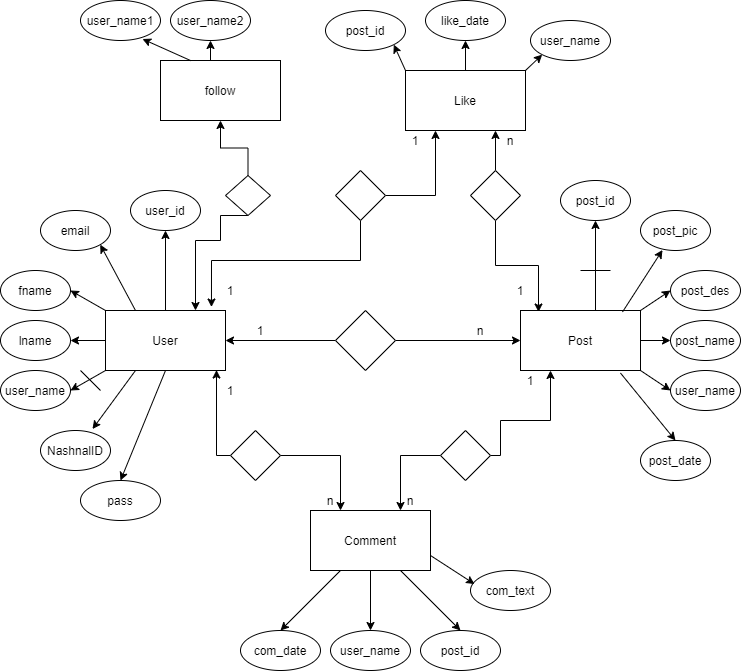

The diagram above was exported from draw.io. Its source (the exported page's mxGraphModel, read from the mxfile embedded in the PNG):
<mxGraphModel dx="1422" dy="728" grid="1" gridSize="10" guides="1" tooltips="1" connect="1" arrows="1" fold="1" page="1" pageScale="1" pageWidth="850" pageHeight="1100" math="0" shadow="0" extFonts="Permanent Marker^https://fonts.googleapis.com/css?family=Permanent+Marker">
  <root>
    <mxCell id="0" />
    <mxCell id="1" parent="0" />
    <mxCell id="a4Mg56KBdL65KJDBzp01-1" value="User" style="rounded=0;whiteSpace=wrap;html=1;" parent="1" vertex="1">
      <mxGeometry x="165" y="320" width="120" height="60" as="geometry" />
    </mxCell>
    <mxCell id="a4Mg56KBdL65KJDBzp01-2" value="user_id" style="ellipse;whiteSpace=wrap;html=1;" parent="1" vertex="1">
      <mxGeometry x="190" y="200" width="70" height="40" as="geometry" />
    </mxCell>
    <mxCell id="a4Mg56KBdL65KJDBzp01-3" value="" style="endArrow=classic;html=1;exitX=0.5;exitY=0;exitDx=0;exitDy=0;entryX=0.5;entryY=1;entryDx=0;entryDy=0;" parent="1" source="a4Mg56KBdL65KJDBzp01-1" target="a4Mg56KBdL65KJDBzp01-2" edge="1">
      <mxGeometry width="50" height="50" relative="1" as="geometry">
        <mxPoint x="450" y="400" as="sourcePoint" />
        <mxPoint x="500" y="350" as="targetPoint" />
      </mxGeometry>
    </mxCell>
    <mxCell id="a4Mg56KBdL65KJDBzp01-5" value="email" style="ellipse;whiteSpace=wrap;html=1;" parent="1" vertex="1">
      <mxGeometry x="100" y="220" width="70" height="40" as="geometry" />
    </mxCell>
    <mxCell id="a4Mg56KBdL65KJDBzp01-6" value="fname" style="ellipse;whiteSpace=wrap;html=1;" parent="1" vertex="1">
      <mxGeometry x="60" y="280" width="70" height="40" as="geometry" />
    </mxCell>
    <mxCell id="a4Mg56KBdL65KJDBzp01-7" value="lname" style="ellipse;whiteSpace=wrap;html=1;" parent="1" vertex="1">
      <mxGeometry x="60" y="330" width="70" height="40" as="geometry" />
    </mxCell>
    <mxCell id="a4Mg56KBdL65KJDBzp01-8" value="user_name" style="ellipse;whiteSpace=wrap;html=1;" parent="1" vertex="1">
      <mxGeometry x="60" y="380" width="70" height="40" as="geometry" />
    </mxCell>
    <mxCell id="a4Mg56KBdL65KJDBzp01-9" value="NashnalID" style="ellipse;whiteSpace=wrap;html=1;" parent="1" vertex="1">
      <mxGeometry x="100" y="440" width="70" height="40" as="geometry" />
    </mxCell>
    <mxCell id="a4Mg56KBdL65KJDBzp01-10" value="" style="endArrow=classic;html=1;exitX=0.25;exitY=0;exitDx=0;exitDy=0;entryX=1;entryY=1;entryDx=0;entryDy=0;" parent="1" source="a4Mg56KBdL65KJDBzp01-1" target="a4Mg56KBdL65KJDBzp01-5" edge="1">
      <mxGeometry width="50" height="50" relative="1" as="geometry">
        <mxPoint x="240" y="330" as="sourcePoint" />
        <mxPoint x="225" y="250" as="targetPoint" />
      </mxGeometry>
    </mxCell>
    <mxCell id="a4Mg56KBdL65KJDBzp01-11" value="" style="endArrow=classic;html=1;exitX=0;exitY=0;exitDx=0;exitDy=0;entryX=1;entryY=0.5;entryDx=0;entryDy=0;" parent="1" source="a4Mg56KBdL65KJDBzp01-1" target="a4Mg56KBdL65KJDBzp01-6" edge="1">
      <mxGeometry width="50" height="50" relative="1" as="geometry">
        <mxPoint x="250" y="340" as="sourcePoint" />
        <mxPoint x="235" y="260" as="targetPoint" />
      </mxGeometry>
    </mxCell>
    <mxCell id="a4Mg56KBdL65KJDBzp01-12" value="" style="endArrow=classic;html=1;exitX=0;exitY=0.5;exitDx=0;exitDy=0;entryX=1;entryY=0.5;entryDx=0;entryDy=0;" parent="1" source="a4Mg56KBdL65KJDBzp01-1" target="a4Mg56KBdL65KJDBzp01-7" edge="1">
      <mxGeometry width="50" height="50" relative="1" as="geometry">
        <mxPoint x="260" y="350" as="sourcePoint" />
        <mxPoint x="245" y="270" as="targetPoint" />
      </mxGeometry>
    </mxCell>
    <mxCell id="a4Mg56KBdL65KJDBzp01-13" value="" style="endArrow=classic;html=1;exitX=0;exitY=1;exitDx=0;exitDy=0;entryX=1;entryY=0.5;entryDx=0;entryDy=0;" parent="1" source="a4Mg56KBdL65KJDBzp01-1" target="a4Mg56KBdL65KJDBzp01-8" edge="1">
      <mxGeometry width="50" height="50" relative="1" as="geometry">
        <mxPoint x="270" y="360" as="sourcePoint" />
        <mxPoint x="255" y="280" as="targetPoint" />
      </mxGeometry>
    </mxCell>
    <mxCell id="a4Mg56KBdL65KJDBzp01-14" value="" style="endArrow=classic;html=1;exitX=0.25;exitY=1;exitDx=0;exitDy=0;entryX=0.743;entryY=-0.037;entryDx=0;entryDy=0;entryPerimeter=0;" parent="1" source="a4Mg56KBdL65KJDBzp01-1" target="a4Mg56KBdL65KJDBzp01-9" edge="1">
      <mxGeometry width="50" height="50" relative="1" as="geometry">
        <mxPoint x="280" y="370" as="sourcePoint" />
        <mxPoint x="265" y="290" as="targetPoint" />
      </mxGeometry>
    </mxCell>
    <mxCell id="a4Mg56KBdL65KJDBzp01-15" value="pass" style="ellipse;whiteSpace=wrap;html=1;" parent="1" vertex="1">
      <mxGeometry x="140" y="490" width="80" height="40" as="geometry" />
    </mxCell>
    <mxCell id="a4Mg56KBdL65KJDBzp01-17" value="" style="endArrow=classic;html=1;exitX=0.5;exitY=1;exitDx=0;exitDy=0;entryX=0.5;entryY=0;entryDx=0;entryDy=0;" parent="1" source="a4Mg56KBdL65KJDBzp01-1" target="a4Mg56KBdL65KJDBzp01-15" edge="1">
      <mxGeometry width="50" height="50" relative="1" as="geometry">
        <mxPoint x="450" y="400" as="sourcePoint" />
        <mxPoint x="500" y="350" as="targetPoint" />
      </mxGeometry>
    </mxCell>
    <mxCell id="a4Mg56KBdL65KJDBzp01-19" value="Post" style="rounded=0;whiteSpace=wrap;html=1;" parent="1" vertex="1">
      <mxGeometry x="580" y="320" width="120" height="60" as="geometry" />
    </mxCell>
    <mxCell id="a4Mg56KBdL65KJDBzp01-21" value="post_id" style="ellipse;whiteSpace=wrap;html=1;" parent="1" vertex="1">
      <mxGeometry x="620" y="190" width="70" height="40" as="geometry" />
    </mxCell>
    <mxCell id="a4Mg56KBdL65KJDBzp01-22" value="" style="endArrow=classic;html=1;exitX=0.5;exitY=0;exitDx=0;exitDy=0;entryX=0.5;entryY=1;entryDx=0;entryDy=0;" parent="1" target="a4Mg56KBdL65KJDBzp01-21" edge="1">
      <mxGeometry width="50" height="50" relative="1" as="geometry">
        <mxPoint x="655" y="320" as="sourcePoint" />
        <mxPoint x="925" y="350" as="targetPoint" />
      </mxGeometry>
    </mxCell>
    <mxCell id="a4Mg56KBdL65KJDBzp01-23" value="" style="endArrow=none;html=1;" parent="1" edge="1">
      <mxGeometry width="50" height="50" relative="1" as="geometry">
        <mxPoint x="640" y="280" as="sourcePoint" />
        <mxPoint x="670" y="280" as="targetPoint" />
      </mxGeometry>
    </mxCell>
    <mxCell id="a4Mg56KBdL65KJDBzp01-24" value="post_pic" style="ellipse;whiteSpace=wrap;html=1;" parent="1" vertex="1">
      <mxGeometry x="700" y="220" width="70" height="40" as="geometry" />
    </mxCell>
    <mxCell id="a4Mg56KBdL65KJDBzp01-26" value="post_des" style="ellipse;whiteSpace=wrap;html=1;" parent="1" vertex="1">
      <mxGeometry x="730" y="280" width="70" height="40" as="geometry" />
    </mxCell>
    <mxCell id="a4Mg56KBdL65KJDBzp01-27" value="post_name" style="ellipse;whiteSpace=wrap;html=1;" parent="1" vertex="1">
      <mxGeometry x="730" y="330" width="70" height="40" as="geometry" />
    </mxCell>
    <mxCell id="a4Mg56KBdL65KJDBzp01-28" value="user_name" style="ellipse;whiteSpace=wrap;html=1;" parent="1" vertex="1">
      <mxGeometry x="730" y="380" width="70" height="40" as="geometry" />
    </mxCell>
    <mxCell id="a4Mg56KBdL65KJDBzp01-29" value="post_date" style="ellipse;whiteSpace=wrap;html=1;" parent="1" vertex="1">
      <mxGeometry x="700" y="450" width="70" height="40" as="geometry" />
    </mxCell>
    <mxCell id="a4Mg56KBdL65KJDBzp01-31" value="" style="endArrow=classic;html=1;exitX=0.85;exitY=0.025;exitDx=0;exitDy=0;entryX=0.314;entryY=0.988;entryDx=0;entryDy=0;exitPerimeter=0;entryPerimeter=0;" parent="1" source="a4Mg56KBdL65KJDBzp01-19" target="a4Mg56KBdL65KJDBzp01-24" edge="1">
      <mxGeometry width="50" height="50" relative="1" as="geometry">
        <mxPoint x="665" y="330" as="sourcePoint" />
        <mxPoint x="665" y="240" as="targetPoint" />
      </mxGeometry>
    </mxCell>
    <mxCell id="a4Mg56KBdL65KJDBzp01-32" value="" style="endArrow=classic;html=1;exitX=1;exitY=0.5;exitDx=0;exitDy=0;entryX=0;entryY=0.5;entryDx=0;entryDy=0;" parent="1" source="a4Mg56KBdL65KJDBzp01-19" target="a4Mg56KBdL65KJDBzp01-27" edge="1">
      <mxGeometry width="50" height="50" relative="1" as="geometry">
        <mxPoint x="675" y="340" as="sourcePoint" />
        <mxPoint x="675" y="250" as="targetPoint" />
      </mxGeometry>
    </mxCell>
    <mxCell id="a4Mg56KBdL65KJDBzp01-33" value="" style="endArrow=classic;html=1;exitX=1;exitY=1;exitDx=0;exitDy=0;entryX=0;entryY=0.5;entryDx=0;entryDy=0;" parent="1" source="a4Mg56KBdL65KJDBzp01-19" target="a4Mg56KBdL65KJDBzp01-28" edge="1">
      <mxGeometry width="50" height="50" relative="1" as="geometry">
        <mxPoint x="685" y="350" as="sourcePoint" />
        <mxPoint x="685" y="260" as="targetPoint" />
      </mxGeometry>
    </mxCell>
    <mxCell id="a4Mg56KBdL65KJDBzp01-34" value="" style="endArrow=classic;html=1;exitX=0.833;exitY=1.042;exitDx=0;exitDy=0;entryX=0.5;entryY=0;entryDx=0;entryDy=0;exitPerimeter=0;" parent="1" source="a4Mg56KBdL65KJDBzp01-19" target="a4Mg56KBdL65KJDBzp01-29" edge="1">
      <mxGeometry width="50" height="50" relative="1" as="geometry">
        <mxPoint x="695" y="360" as="sourcePoint" />
        <mxPoint x="695" y="270" as="targetPoint" />
      </mxGeometry>
    </mxCell>
    <mxCell id="a4Mg56KBdL65KJDBzp01-36" value="" style="endArrow=classic;html=1;exitX=1;exitY=0;exitDx=0;exitDy=0;entryX=0;entryY=0.5;entryDx=0;entryDy=0;" parent="1" source="a4Mg56KBdL65KJDBzp01-19" target="a4Mg56KBdL65KJDBzp01-26" edge="1">
      <mxGeometry width="50" height="50" relative="1" as="geometry">
        <mxPoint x="675" y="340" as="sourcePoint" />
        <mxPoint x="675" y="250" as="targetPoint" />
      </mxGeometry>
    </mxCell>
    <mxCell id="a4Mg56KBdL65KJDBzp01-38" style="edgeStyle=orthogonalEdgeStyle;rounded=0;orthogonalLoop=1;jettySize=auto;html=1;entryX=0;entryY=0.5;entryDx=0;entryDy=0;" parent="1" source="a4Mg56KBdL65KJDBzp01-37" target="a4Mg56KBdL65KJDBzp01-19" edge="1">
      <mxGeometry relative="1" as="geometry" />
    </mxCell>
    <mxCell id="a4Mg56KBdL65KJDBzp01-39" style="edgeStyle=orthogonalEdgeStyle;rounded=0;orthogonalLoop=1;jettySize=auto;html=1;" parent="1" source="a4Mg56KBdL65KJDBzp01-37" target="a4Mg56KBdL65KJDBzp01-1" edge="1">
      <mxGeometry relative="1" as="geometry" />
    </mxCell>
    <mxCell id="a4Mg56KBdL65KJDBzp01-37" value="" style="rhombus;whiteSpace=wrap;html=1;" parent="1" vertex="1">
      <mxGeometry x="395" y="320" width="60" height="60" as="geometry" />
    </mxCell>
    <mxCell id="a4Mg56KBdL65KJDBzp01-40" value="1" style="text;html=1;strokeColor=none;fillColor=none;align=center;verticalAlign=middle;whiteSpace=wrap;rounded=0;" parent="1" vertex="1">
      <mxGeometry x="300" y="330" width="40" height="20" as="geometry" />
    </mxCell>
    <mxCell id="a4Mg56KBdL65KJDBzp01-41" value="n" style="text;html=1;strokeColor=none;fillColor=none;align=center;verticalAlign=middle;whiteSpace=wrap;rounded=0;" parent="1" vertex="1">
      <mxGeometry x="520" y="330" width="40" height="20" as="geometry" />
    </mxCell>
    <mxCell id="a4Mg56KBdL65KJDBzp01-42" value="Comment" style="rounded=0;whiteSpace=wrap;html=1;" parent="1" vertex="1">
      <mxGeometry x="370" y="520" width="120" height="60" as="geometry" />
    </mxCell>
    <mxCell id="a4Mg56KBdL65KJDBzp01-43" value="user_name" style="ellipse;whiteSpace=wrap;html=1;" parent="1" vertex="1">
      <mxGeometry x="390" y="640" width="80" height="40" as="geometry" />
    </mxCell>
    <mxCell id="a4Mg56KBdL65KJDBzp01-44" value="" style="endArrow=classic;html=1;exitX=0.5;exitY=1;exitDx=0;exitDy=0;entryX=0.5;entryY=0;entryDx=0;entryDy=0;" parent="1" source="a4Mg56KBdL65KJDBzp01-42" target="a4Mg56KBdL65KJDBzp01-43" edge="1">
      <mxGeometry width="50" height="50" relative="1" as="geometry">
        <mxPoint x="705" y="330" as="sourcePoint" />
        <mxPoint x="705" y="240" as="targetPoint" />
      </mxGeometry>
    </mxCell>
    <mxCell id="a4Mg56KBdL65KJDBzp01-48" value="com_date" style="ellipse;whiteSpace=wrap;html=1;" parent="1" vertex="1">
      <mxGeometry x="300" y="640" width="80" height="40" as="geometry" />
    </mxCell>
    <mxCell id="a4Mg56KBdL65KJDBzp01-49" value="post_id" style="ellipse;whiteSpace=wrap;html=1;" parent="1" vertex="1">
      <mxGeometry x="480" y="640" width="80" height="40" as="geometry" />
    </mxCell>
    <mxCell id="a4Mg56KBdL65KJDBzp01-50" value="com_text" style="ellipse;whiteSpace=wrap;html=1;" parent="1" vertex="1">
      <mxGeometry x="530" y="580" width="80" height="40" as="geometry" />
    </mxCell>
    <mxCell id="a4Mg56KBdL65KJDBzp01-51" value="" style="endArrow=classic;html=1;exitX=1;exitY=0.75;exitDx=0;exitDy=0;entryX=0.05;entryY=0.338;entryDx=0;entryDy=0;entryPerimeter=0;" parent="1" source="a4Mg56KBdL65KJDBzp01-42" target="a4Mg56KBdL65KJDBzp01-50" edge="1">
      <mxGeometry width="50" height="50" relative="1" as="geometry">
        <mxPoint x="520" y="570" as="sourcePoint" />
        <mxPoint x="570" y="520" as="targetPoint" />
      </mxGeometry>
    </mxCell>
    <mxCell id="a4Mg56KBdL65KJDBzp01-52" value="" style="endArrow=classic;html=1;exitX=0.75;exitY=1;exitDx=0;exitDy=0;entryX=0.5;entryY=0;entryDx=0;entryDy=0;" parent="1" source="a4Mg56KBdL65KJDBzp01-42" target="a4Mg56KBdL65KJDBzp01-49" edge="1">
      <mxGeometry width="50" height="50" relative="1" as="geometry">
        <mxPoint x="500" y="575" as="sourcePoint" />
        <mxPoint x="544" y="603.52" as="targetPoint" />
      </mxGeometry>
    </mxCell>
    <mxCell id="a4Mg56KBdL65KJDBzp01-53" value="" style="endArrow=classic;html=1;entryX=0.5;entryY=0;entryDx=0;entryDy=0;exitX=0.25;exitY=1;exitDx=0;exitDy=0;" parent="1" source="a4Mg56KBdL65KJDBzp01-42" target="a4Mg56KBdL65KJDBzp01-48" edge="1">
      <mxGeometry width="50" height="50" relative="1" as="geometry">
        <mxPoint x="440" y="590" as="sourcePoint" />
        <mxPoint x="440" y="650" as="targetPoint" />
      </mxGeometry>
    </mxCell>
    <mxCell id="a4Mg56KBdL65KJDBzp01-55" style="edgeStyle=orthogonalEdgeStyle;rounded=0;orthogonalLoop=1;jettySize=auto;html=1;entryX=0.925;entryY=0.992;entryDx=0;entryDy=0;entryPerimeter=0;" parent="1" source="a4Mg56KBdL65KJDBzp01-54" target="a4Mg56KBdL65KJDBzp01-1" edge="1">
      <mxGeometry relative="1" as="geometry">
        <Array as="points">
          <mxPoint x="276" y="465" />
        </Array>
      </mxGeometry>
    </mxCell>
    <mxCell id="a4Mg56KBdL65KJDBzp01-56" style="edgeStyle=orthogonalEdgeStyle;rounded=0;orthogonalLoop=1;jettySize=auto;html=1;entryX=0.25;entryY=0;entryDx=0;entryDy=0;" parent="1" source="a4Mg56KBdL65KJDBzp01-54" target="a4Mg56KBdL65KJDBzp01-42" edge="1">
      <mxGeometry relative="1" as="geometry" />
    </mxCell>
    <mxCell id="a4Mg56KBdL65KJDBzp01-54" value="" style="rhombus;whiteSpace=wrap;html=1;rotation=90;" parent="1" vertex="1">
      <mxGeometry x="290" y="440" width="50" height="50" as="geometry" />
    </mxCell>
    <mxCell id="a4Mg56KBdL65KJDBzp01-57" value="1" style="text;html=1;strokeColor=none;fillColor=none;align=center;verticalAlign=middle;whiteSpace=wrap;rounded=0;" parent="1" vertex="1">
      <mxGeometry x="270" y="390" width="40" height="20" as="geometry" />
    </mxCell>
    <mxCell id="a4Mg56KBdL65KJDBzp01-58" value="n" style="text;html=1;strokeColor=none;fillColor=none;align=center;verticalAlign=middle;whiteSpace=wrap;rounded=0;" parent="1" vertex="1">
      <mxGeometry x="370" y="500" width="40" height="20" as="geometry" />
    </mxCell>
    <mxCell id="a4Mg56KBdL65KJDBzp01-60" style="edgeStyle=orthogonalEdgeStyle;rounded=0;orthogonalLoop=1;jettySize=auto;html=1;exitX=0.5;exitY=0;exitDx=0;exitDy=0;entryX=1;entryY=0;entryDx=0;entryDy=0;" parent="1" source="a4Mg56KBdL65KJDBzp01-59" target="a4Mg56KBdL65KJDBzp01-63" edge="1">
      <mxGeometry relative="1" as="geometry">
        <Array as="points">
          <mxPoint x="560" y="465" />
          <mxPoint x="560" y="430" />
          <mxPoint x="610" y="430" />
        </Array>
      </mxGeometry>
    </mxCell>
    <mxCell id="a4Mg56KBdL65KJDBzp01-61" style="edgeStyle=orthogonalEdgeStyle;rounded=0;orthogonalLoop=1;jettySize=auto;html=1;entryX=0.75;entryY=0;entryDx=0;entryDy=0;" parent="1" source="a4Mg56KBdL65KJDBzp01-59" target="a4Mg56KBdL65KJDBzp01-42" edge="1">
      <mxGeometry relative="1" as="geometry" />
    </mxCell>
    <mxCell id="a4Mg56KBdL65KJDBzp01-59" value="" style="rhombus;whiteSpace=wrap;html=1;rotation=90;" parent="1" vertex="1">
      <mxGeometry x="500" y="440" width="50" height="50" as="geometry" />
    </mxCell>
    <mxCell id="a4Mg56KBdL65KJDBzp01-62" value="n" style="text;html=1;strokeColor=none;fillColor=none;align=center;verticalAlign=middle;whiteSpace=wrap;rounded=0;" parent="1" vertex="1">
      <mxGeometry x="450" y="500" width="40" height="20" as="geometry" />
    </mxCell>
    <mxCell id="a4Mg56KBdL65KJDBzp01-63" value="1" style="text;html=1;strokeColor=none;fillColor=none;align=center;verticalAlign=middle;whiteSpace=wrap;rounded=0;" parent="1" vertex="1">
      <mxGeometry x="570" y="380" width="40" height="20" as="geometry" />
    </mxCell>
    <mxCell id="a4Mg56KBdL65KJDBzp01-81" value="Like" style="rounded=0;whiteSpace=wrap;html=1;" parent="1" vertex="1">
      <mxGeometry x="465" y="80" width="120" height="60" as="geometry" />
    </mxCell>
    <mxCell id="a4Mg56KBdL65KJDBzp01-82" value="user_name" style="ellipse;whiteSpace=wrap;html=1;" parent="1" vertex="1">
      <mxGeometry x="590" y="30" width="80" height="40" as="geometry" />
    </mxCell>
    <mxCell id="a4Mg56KBdL65KJDBzp01-83" value="like_date" style="ellipse;whiteSpace=wrap;html=1;" parent="1" vertex="1">
      <mxGeometry x="485" y="10" width="80" height="40" as="geometry" />
    </mxCell>
    <mxCell id="a4Mg56KBdL65KJDBzp01-84" value="post_id" style="ellipse;whiteSpace=wrap;html=1;" parent="1" vertex="1">
      <mxGeometry x="385" y="20" width="80" height="40" as="geometry" />
    </mxCell>
    <mxCell id="a4Mg56KBdL65KJDBzp01-85" value="" style="endArrow=classic;html=1;exitX=0.5;exitY=0;exitDx=0;exitDy=0;entryX=0.5;entryY=1;entryDx=0;entryDy=0;" parent="1" source="a4Mg56KBdL65KJDBzp01-81" target="a4Mg56KBdL65KJDBzp01-83" edge="1">
      <mxGeometry width="50" height="50" relative="1" as="geometry">
        <mxPoint x="705" y="330" as="sourcePoint" />
        <mxPoint x="705" y="240" as="targetPoint" />
      </mxGeometry>
    </mxCell>
    <mxCell id="a4Mg56KBdL65KJDBzp01-87" value="" style="endArrow=classic;html=1;exitX=1;exitY=0;exitDx=0;exitDy=0;entryX=0;entryY=1;entryDx=0;entryDy=0;" parent="1" source="a4Mg56KBdL65KJDBzp01-81" target="a4Mg56KBdL65KJDBzp01-82" edge="1">
      <mxGeometry width="50" height="50" relative="1" as="geometry">
        <mxPoint x="732" y="331.5" as="sourcePoint" />
        <mxPoint x="771.98" y="269.52" as="targetPoint" />
      </mxGeometry>
    </mxCell>
    <mxCell id="a4Mg56KBdL65KJDBzp01-88" value="" style="endArrow=classic;html=1;exitX=0;exitY=0;exitDx=0;exitDy=0;entryX=1;entryY=1;entryDx=0;entryDy=0;" parent="1" source="a4Mg56KBdL65KJDBzp01-81" target="a4Mg56KBdL65KJDBzp01-84" edge="1">
      <mxGeometry width="50" height="50" relative="1" as="geometry">
        <mxPoint x="495" y="110" as="sourcePoint" />
        <mxPoint x="521.7157287525379" y="64.14213562373106" as="targetPoint" />
      </mxGeometry>
    </mxCell>
    <mxCell id="a4Mg56KBdL65KJDBzp01-90" style="edgeStyle=orthogonalEdgeStyle;rounded=0;orthogonalLoop=1;jettySize=auto;html=1;entryX=0.25;entryY=1;entryDx=0;entryDy=0;" parent="1" source="a4Mg56KBdL65KJDBzp01-89" target="a4Mg56KBdL65KJDBzp01-81" edge="1">
      <mxGeometry relative="1" as="geometry" />
    </mxCell>
    <mxCell id="a4Mg56KBdL65KJDBzp01-92" style="edgeStyle=orthogonalEdgeStyle;rounded=0;orthogonalLoop=1;jettySize=auto;html=1;entryX=0.883;entryY=-0.058;entryDx=0;entryDy=0;entryPerimeter=0;" parent="1" source="a4Mg56KBdL65KJDBzp01-89" target="a4Mg56KBdL65KJDBzp01-1" edge="1">
      <mxGeometry relative="1" as="geometry">
        <Array as="points">
          <mxPoint x="420" y="270" />
          <mxPoint x="271" y="270" />
        </Array>
      </mxGeometry>
    </mxCell>
    <mxCell id="a4Mg56KBdL65KJDBzp01-89" value="" style="rhombus;whiteSpace=wrap;html=1;rotation=90;" parent="1" vertex="1">
      <mxGeometry x="395" y="180" width="50" height="50" as="geometry" />
    </mxCell>
    <mxCell id="a4Mg56KBdL65KJDBzp01-93" value="1" style="text;html=1;strokeColor=none;fillColor=none;align=center;verticalAlign=middle;whiteSpace=wrap;rounded=0;" parent="1" vertex="1">
      <mxGeometry x="270" y="290" width="40" height="20" as="geometry" />
    </mxCell>
    <mxCell id="a4Mg56KBdL65KJDBzp01-94" value="1" style="text;html=1;strokeColor=none;fillColor=none;align=center;verticalAlign=middle;whiteSpace=wrap;rounded=0;" parent="1" vertex="1">
      <mxGeometry x="455" y="140" width="40" height="20" as="geometry" />
    </mxCell>
    <mxCell id="a4Mg56KBdL65KJDBzp01-96" style="edgeStyle=orthogonalEdgeStyle;rounded=0;orthogonalLoop=1;jettySize=auto;html=1;entryX=0.15;entryY=0.025;entryDx=0;entryDy=0;entryPerimeter=0;" parent="1" source="a4Mg56KBdL65KJDBzp01-95" target="a4Mg56KBdL65KJDBzp01-19" edge="1">
      <mxGeometry relative="1" as="geometry" />
    </mxCell>
    <mxCell id="a4Mg56KBdL65KJDBzp01-97" style="edgeStyle=orthogonalEdgeStyle;rounded=0;orthogonalLoop=1;jettySize=auto;html=1;entryX=0.75;entryY=1;entryDx=0;entryDy=0;" parent="1" source="a4Mg56KBdL65KJDBzp01-95" target="a4Mg56KBdL65KJDBzp01-81" edge="1">
      <mxGeometry relative="1" as="geometry" />
    </mxCell>
    <mxCell id="a4Mg56KBdL65KJDBzp01-95" value="" style="rhombus;whiteSpace=wrap;html=1;rotation=90;" parent="1" vertex="1">
      <mxGeometry x="530" y="180" width="50" height="50" as="geometry" />
    </mxCell>
    <mxCell id="a4Mg56KBdL65KJDBzp01-98" value="n" style="text;html=1;strokeColor=none;fillColor=none;align=center;verticalAlign=middle;whiteSpace=wrap;rounded=0;" parent="1" vertex="1">
      <mxGeometry x="550" y="140" width="40" height="20" as="geometry" />
    </mxCell>
    <mxCell id="a4Mg56KBdL65KJDBzp01-99" value="1" style="text;html=1;strokeColor=none;fillColor=none;align=center;verticalAlign=middle;whiteSpace=wrap;rounded=0;" parent="1" vertex="1">
      <mxGeometry x="560" y="290" width="40" height="20" as="geometry" />
    </mxCell>
    <mxCell id="31KetDh2N1-RDBZOdS7P-1" value="" style="endArrow=none;html=1;" edge="1" parent="1">
      <mxGeometry width="50" height="50" relative="1" as="geometry">
        <mxPoint x="160" y="400" as="sourcePoint" />
        <mxPoint x="140" y="380" as="targetPoint" />
      </mxGeometry>
    </mxCell>
    <mxCell id="31KetDh2N1-RDBZOdS7P-2" style="edgeStyle=orthogonalEdgeStyle;rounded=0;orthogonalLoop=1;jettySize=auto;html=1;exitX=0.5;exitY=1;exitDx=0;exitDy=0;" edge="1" parent="1" source="a4Mg56KBdL65KJDBzp01-15" target="a4Mg56KBdL65KJDBzp01-15">
      <mxGeometry relative="1" as="geometry" />
    </mxCell>
    <mxCell id="31KetDh2N1-RDBZOdS7P-8" style="edgeStyle=orthogonalEdgeStyle;rounded=0;orthogonalLoop=1;jettySize=auto;html=1;exitX=0.5;exitY=0;exitDx=0;exitDy=0;entryX=0.5;entryY=1;entryDx=0;entryDy=0;" edge="1" parent="1" source="31KetDh2N1-RDBZOdS7P-4" target="31KetDh2N1-RDBZOdS7P-7">
      <mxGeometry relative="1" as="geometry" />
    </mxCell>
    <mxCell id="31KetDh2N1-RDBZOdS7P-4" value="follow" style="rounded=0;whiteSpace=wrap;html=1;" vertex="1" parent="1">
      <mxGeometry x="220" y="70" width="120" height="60" as="geometry" />
    </mxCell>
    <mxCell id="31KetDh2N1-RDBZOdS7P-6" value="user_name1" style="ellipse;whiteSpace=wrap;html=1;" vertex="1" parent="1">
      <mxGeometry x="140" y="10" width="80" height="40" as="geometry" />
    </mxCell>
    <mxCell id="31KetDh2N1-RDBZOdS7P-7" value="user_name2" style="ellipse;whiteSpace=wrap;html=1;" vertex="1" parent="1">
      <mxGeometry x="230" y="10" width="80" height="40" as="geometry" />
    </mxCell>
    <mxCell id="31KetDh2N1-RDBZOdS7P-10" value="" style="endArrow=classic;html=1;exitX=0.25;exitY=0;exitDx=0;exitDy=0;entryX=0.775;entryY=0.963;entryDx=0;entryDy=0;entryPerimeter=0;" edge="1" parent="1" source="31KetDh2N1-RDBZOdS7P-4" target="31KetDh2N1-RDBZOdS7P-6">
      <mxGeometry width="50" height="50" relative="1" as="geometry">
        <mxPoint x="150" y="120" as="sourcePoint" />
        <mxPoint x="200" y="70" as="targetPoint" />
      </mxGeometry>
    </mxCell>
    <mxCell id="31KetDh2N1-RDBZOdS7P-12" style="edgeStyle=orthogonalEdgeStyle;rounded=0;orthogonalLoop=1;jettySize=auto;html=1;entryX=0.5;entryY=1;entryDx=0;entryDy=0;" edge="1" parent="1" source="31KetDh2N1-RDBZOdS7P-11" target="31KetDh2N1-RDBZOdS7P-4">
      <mxGeometry relative="1" as="geometry" />
    </mxCell>
    <mxCell id="31KetDh2N1-RDBZOdS7P-13" style="edgeStyle=orthogonalEdgeStyle;rounded=0;orthogonalLoop=1;jettySize=auto;html=1;exitX=0.5;exitY=1;exitDx=0;exitDy=0;entryX=0.75;entryY=0;entryDx=0;entryDy=0;" edge="1" parent="1" source="31KetDh2N1-RDBZOdS7P-11" target="a4Mg56KBdL65KJDBzp01-1">
      <mxGeometry relative="1" as="geometry">
        <Array as="points">
          <mxPoint x="280" y="225" />
          <mxPoint x="280" y="250" />
          <mxPoint x="255" y="250" />
        </Array>
      </mxGeometry>
    </mxCell>
    <mxCell id="31KetDh2N1-RDBZOdS7P-11" value="" style="rhombus;whiteSpace=wrap;html=1;" vertex="1" parent="1">
      <mxGeometry x="285" y="185" width="45" height="40" as="geometry" />
    </mxCell>
  </root>
</mxGraphModel>